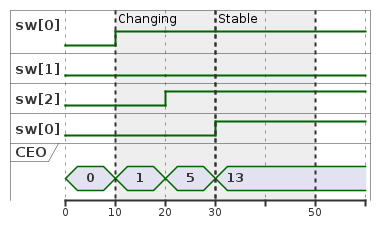

The diagram above was rendered by PlantUML. Its source (embedded in the PNG):
@startuml

binary "sw[0]" as s0
binary "sw[1]" as s1
binary "sw[2]" as s2
binary "sw[0]" as s3
concise CEO

@0
s0 is low
s1 is low
s2 is low
s3 is low
CEO is 0

@10
s0 is high
s1 is low
s2 is low
s3 is low
CEO is 1

@20
s0 is high
s1 is low
s2 is high
s3 is low
CEO is 5

@30
s0 is high
s1 is low
s2 is high
s3 is high
CEO is 13

@50


highlight 10 to 30 : Changing
highlight 30 to 50 : Stable

@enduml